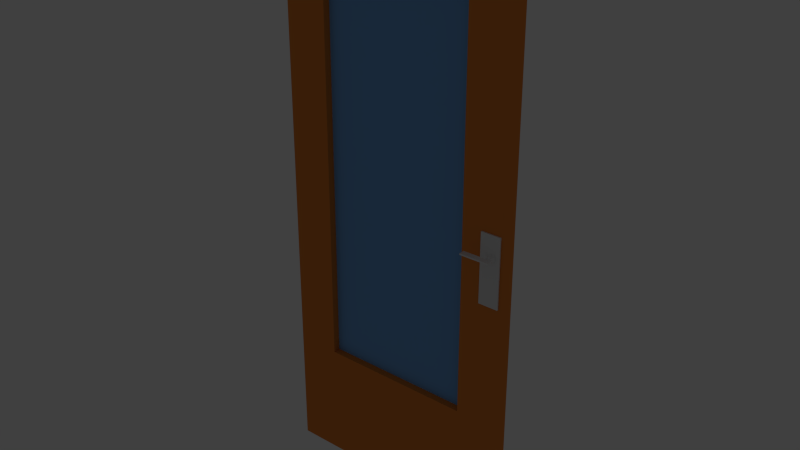 # Source: OfficeDoor.blend  (saved by Blender 2.76.0; exported with 4.5.12 LTS)
import bpy
from mathutils import Matrix  # noqa: F401  (used for matrix-valued properties, if any)

bpy.ops.wm.read_factory_settings(use_empty=True)
scene = bpy.context.scene
scene.name = 'Scene'

# ---- collections
col_collection_1 = bpy.data.collections.new('Collection 1'); scene.collection.children.link(col_collection_1)

# ---- materials (node trees are filled in below, after node groups)
mat_doorcolor_001 = bpy.data.materials.new('DoorColor.001')
mat_doorcolor_001.alpha_threshold = 0.0
mat_doorcolor_001.use_transparent_shadow = False
mat_doorcolor_001.diffuse_color = (0.8, 0.2466, 0.04968, 1.0)
mat_doorcolor_001.roughness = 0.5
mat_vitrecolor_001 = bpy.data.materials.new('VitreColor.001')
mat_vitrecolor_001.alpha_threshold = 0.0
mat_vitrecolor_001.use_transparent_shadow = False
mat_vitrecolor_001.diffuse_color = (0.1847, 0.4141, 0.8, 1.0)
mat_vitrecolor_001.roughness = 0.5
mat_doorknock = bpy.data.materials.new('DoorKnock')
mat_doorknock.alpha_threshold = 0.0
mat_doorknock.use_transparent_shadow = False
mat_doorknock.roughness = 0.5
mat_material = bpy.data.materials.new('Material')
mat_material.alpha_threshold = 0.0
mat_material.use_transparent_shadow = False
mat_material.roughness = 0.5

# ---- material node trees

# ---- world
world_world = bpy.data.worlds.new('World'); scene.world = world_world
world_world.color = (0.05088, 0.05088, 0.05088)
world_world.use_sun_shadow = False
world_world.sun_shadow_jitter_overblur = 0.0
world_world.cycles.sampling_method = 'MANUAL'
world_world.cycles.sample_map_resolution = 256

# ---- cameras
cam_camera = bpy.data.cameras.new('Camera')
cam_camera.clip_end = 100.0
cam_camera.lens = 35.0
cam_camera.sensor_width = 32.0
cam_camera.sensor_height = 18.0
cam_camera.ortho_scale = 7.314
cam_camera.dof.focus_distance = 0.0
cam_camera.dof.aperture_fstop = 128.0

# ---- lights
light_lamp = bpy.data.lights.new('Lamp', 'POINT')
light_lamp.transmission_factor = 0.0
light_lamp.cutoff_distance = 30.0
light_lamp.energy = 100.0
light_lamp.shadow_buffer_clip_start = 1.001
light_lamp.shadow_soft_size = 0.1
light_lamp.shadow_maximum_resolution = 0.006
light_lamp.use_absolute_resolution = True
light_lamp.cycles.use_multiple_importance_sampling = False

# ---- meshes
me_cube_002 = bpy.data.meshes.new('Cube.002')
me_cube_002.from_pydata([(0.0003149, -0.02484, 0.9747), (0.0003149, 0.02453, 0.9747), (0.0003149, 0.02516, -0.9718), (0.0005899, 0.02516, -0.9747), (0.0003149, 0.02453, -0.9753), (-0.0003148, 0.02453, -0.9747), (0.0003149, -0.02421, -0.9753), (0.0005899, -0.02484, -0.9747), (0.0003149, -0.02484, -0.9718), (-0.0003148, -0.02421, -0.9747), (0.1497, -0.02484, 0.8247), (0.6797, -0.02421, 0.8247), (0.8297, -0.02484, 0.9747), (0.8297, -0.02421, 0.9747), (0.1497, -0.02484, -0.5653), (0.8297, 0.02453, 0.9747), (0.1497, 0.02516, 0.8247), (0.1497, 0.0001575, 0.8247), (0.1497, 0.02453, -0.5653), (0.6797, 0.02453, 0.8247), (0.8297, 0.02516, -0.9747), (0.8297, -0.02484, -0.9747), (0.6797, -0.02484, -0.5653), (0.6797, 0.02516, -0.5653), (0.6797, 0.0001575, -0.5653), (0.1497, 0.0001575, -0.5653), (0.6797, 0.0001575, 0.8247)], [], [(13, 15, 1, 0), (7, 14, 8), (6, 4, 20, 21), (2, 3, 4, 5), (6, 7, 8, 9), (1, 2, 5), (4, 6, 9, 5), (8, 0, 9), (21, 7, 6), (10, 11, 12, 0, 8, 14), (10, 14, 18, 16), (18, 3, 2), (11, 10, 16, 19), (0, 1, 5, 9), (17, 25, 24, 26), (15, 12, 21, 20), (14, 7, 21, 12, 11, 22), (3, 18, 23, 19, 15, 20), (19, 23, 22, 11), (14, 22, 23, 18), (16, 18, 2, 1, 15, 19), (3, 20, 4), (12, 15, 13), (13, 0, 12)])
me_cube_002.polygons.foreach_set('material_index', [0, 0, 0, 0, 0, 0, 0, 0, 0, 0, 0, 0, 0, 0, 1, 0, 0, 0, 0, 0, 0, 0, 0, 0])
me_cube_002.materials.append(mat_doorcolor_001)
me_cube_002.materials.append(mat_vitrecolor_001)
me_cube_002.materials.append(mat_doorknock)
me_cube_002.use_remesh_preserve_volume = False
me_cube_002.use_remesh_preserve_attributes = False
me_cube_002.use_mirror_vertex_groups = False
me_cube_002.update()
me_cube_003 = bpy.data.meshes.new('Cube.003')
me_cube_003.from_pydata([(0.9987, 0.04683, 0.7501), (0.9987, 0.04683, 0.99), (0.9987, 0.05192, 0.7501), (0.9987, 0.05192, 0.99), (1.067, 0.04683, 0.7501), (1.067, 0.04683, 0.99), (1.067, 0.05192, 0.7501), (1.067, 0.05192, 0.99)], [], [(3, 7, 6, 2), (7, 5, 4, 6), (5, 1, 0, 4), (0, 2, 6, 4), (5, 7, 3, 1), (0, 1, 3, 2)])
me_cube_003.polygons.foreach_set('material_index', [2, 2, 2, 2, 2, 2])
me_cube_003.materials.append(mat_doorcolor_001)
me_cube_003.materials.append(mat_vitrecolor_001)
me_cube_003.materials.append(mat_doorknock)
me_cube_003.use_remesh_preserve_volume = False
me_cube_003.use_remesh_preserve_attributes = False
me_cube_003.use_mirror_vertex_groups = False
me_cube_003.update()
me_cube_001 = bpy.data.meshes.new('Cube.001')
me_cube_001.from_pydata([(-0.01, -0.02, -0.01), (-0.01, -0.02, 0.01), (-0.01, 9.313e-09, -0.01), (-0.01, 9.313e-09, 0.01), (0.01, -0.02, -0.01), (0.01, -0.02, 0.01), (0.01, 9.313e-09, -0.01), (0.01, 9.313e-09, 0.01)], [], [(1, 3, 2, 0), (3, 7, 6, 2), (7, 5, 4, 6), (5, 1, 0, 4), (0, 2, 6, 4), (5, 7, 3, 1)])
me_cube_001.materials.append(mat_material)
me_cube_001.use_remesh_preserve_volume = False
me_cube_001.use_remesh_preserve_attributes = False
me_cube_001.use_mirror_vertex_groups = False
me_cube_001.update()
me_cube_004 = bpy.data.meshes.new('Cube.004')
me_cube_004.from_pydata([(-0.01, -0.01, -0.01), (-0.01, -0.01, 0.01), (-0.01, 0.01, -0.01), (-0.01, 0.01, 0.01), (0.01, -0.01, -0.01), (0.01, -0.01, 0.01), (0.01, 0.01, -0.01), (0.01, 0.01, 0.01)], [], [(1, 3, 2, 0), (3, 7, 6, 2), (7, 5, 4, 6), (5, 1, 0, 4), (0, 2, 6, 4), (5, 7, 3, 1)])
me_cube_004.use_remesh_preserve_volume = False
me_cube_004.use_remesh_preserve_attributes = False
me_cube_004.use_mirror_vertex_groups = False
me_cube_004.update()
me_cube_005 = bpy.data.meshes.new('Cube.005')
me_cube_005.from_pydata([(0.0, 0.0, 0.0), (0.0, 0.0, 0.25), (0.0, 0.02, 0.0), (0.0, 0.02, 0.25), (0.06667, 0.0, 0.0), (0.06667, 0.0, 0.25), (0.06667, 0.02, 0.0), (0.06667, 0.02, 0.25)], [], [(3, 7, 6, 2), (7, 5, 4, 6), (5, 1, 0, 4), (0, 2, 6, 4), (5, 7, 3, 1), (0, 1, 3, 2)])
me_cube_005.polygons.foreach_set('material_index', [2, 2, 2, 2, 2, 2])
me_cube_005.materials.append(mat_doorcolor_001)
me_cube_005.materials.append(mat_vitrecolor_001)
me_cube_005.materials.append(mat_doorknock)
me_cube_005.use_remesh_preserve_volume = False
me_cube_005.use_remesh_preserve_attributes = False
me_cube_005.use_mirror_vertex_groups = False
me_cube_005.update()
me_cube_006 = bpy.data.meshes.new('Cube.006')
me_cube_006.from_pydata([(-0.01, -0.02, -0.01), (-0.01, -0.02, 0.01), (-0.01, 9.313e-09, -0.01), (-0.01, 9.313e-09, 0.01), (0.01, -0.02, -0.01), (0.01, -0.02, 0.01), (0.01, 9.313e-09, -0.01), (0.01, 9.313e-09, 0.01)], [], [(1, 3, 2, 0), (3, 7, 6, 2), (7, 5, 4, 6), (5, 1, 0, 4), (0, 2, 6, 4), (5, 7, 3, 1)])
me_cube_006.materials.append(mat_material)
me_cube_006.use_remesh_preserve_volume = False
me_cube_006.use_remesh_preserve_attributes = False
me_cube_006.use_mirror_vertex_groups = False
me_cube_006.update()
me_cube_007 = bpy.data.meshes.new('Cube.007')
me_cube_007.from_pydata([(-0.01, -0.01, -0.01), (-0.01, -0.01, 0.01), (-0.01, 0.01, -0.01), (-0.01, 0.01, 0.01), (0.01, -0.01, -0.01), (0.01, -0.01, 0.01), (0.01, 0.01, -0.01), (0.01, 0.01, 0.01)], [], [(1, 3, 2, 0), (3, 7, 6, 2), (7, 5, 4, 6), (5, 1, 0, 4), (0, 2, 6, 4), (5, 7, 3, 1)])
me_cube_007.use_remesh_preserve_volume = False
me_cube_007.use_remesh_preserve_attributes = False
me_cube_007.use_mirror_vertex_groups = False
me_cube_007.update()

# ---- objects
ob_door_hinge = bpy.data.objects.new('Door.Hinge', None)
ob_door_frame = bpy.data.objects.new('Door.Frame', me_cube_002)
ob_knockdoor_001 = bpy.data.objects.new('KnockDoor.001', me_cube_003)
ob_hinge_knockdoor_1 = bpy.data.objects.new('Hinge.KnockDoor.1', None)
ob_knockdoor_1 = bpy.data.objects.new('KnockDoor.1', me_cube_001)
ob_cube = bpy.data.objects.new('Cube', me_cube_004)
ob_knockdoor_002 = bpy.data.objects.new('KnockDoor.002', me_cube_005)
ob_hinge_knockdoor_002 = bpy.data.objects.new('Hinge.KnockDoor.002', None)
ob_knockdoor_003 = bpy.data.objects.new('KnockDoor.003', me_cube_006)
ob_cube_001 = bpy.data.objects.new('Cube.001', me_cube_007)
ob_lamp = bpy.data.objects.new('Lamp', light_lamp)
ob_camera = bpy.data.objects.new('Camera', cam_camera)

# ---- transforms, parenting, visibility, modifiers, constraints
ob_door_hinge.location = (1.0, 1.025, -0.02469)
ob_door_hinge.rotation_euler = (0.0, 0.0, 0.001545)
ob_door_hinge.scale = (0.05845, 0.05845, 0.05845)
ob_door_hinge.lock_rotation = (True, True, False)
ob_door_hinge.empty_display_type = 'CUBE'
ob_door_hinge.empty_image_offset = (0.0, 0.0)
ob_door_hinge.lineart.crease_threshold = 0.0
ob_door_frame.parent = ob_door_hinge
ob_door_frame.matrix_parent_inverse = Matrix(((17.11, 0.0, 0.0, -17.11), (0.0, 17.11, 0.0, -17.53), (0.0, 0.0, 17.11, 0.4223), (0.0, 0.0, 0.0, 1.0)))
ob_door_frame.location = (1.0, 1.025, -0.02469)
ob_door_frame.lock_rotation = (True, True, False)
ob_door_frame.lineart.crease_threshold = 0.0
ob_knockdoor_001.parent = ob_door_frame
ob_knockdoor_001.matrix_parent_inverse = Matrix(((1.0, 5.96e-08, 0.0, -1.0), (0.0, 1.0, 0.0, -1.025), (0.0, 0.0, 1.0, 0.02469), (0.0, 0.0, 0.0, 1.0)))
ob_knockdoor_001.location = (0.7513, 0.9477, -0.91)
ob_knockdoor_001.lineart.crease_threshold = 0.0
ob_hinge_knockdoor_1.parent = ob_knockdoor_001
ob_hinge_knockdoor_1.matrix_parent_inverse = Matrix(((1.0, 0.0, 0.0, -0.75), (0.0, 1.0, 0.0, -0.94), (0.0, 0.0, 1.0, 0.91), (0.0, 0.0, 0.0, 1.0)))
ob_hinge_knockdoor_1.location = (1.792, 0.9883, 0.005716)
ob_hinge_knockdoor_1.scale = (0.02042, 0.02042, 0.02042)
ob_hinge_knockdoor_1.lock_rotation = (True, False, True)
ob_hinge_knockdoor_1.empty_display_type = 'CUBE'
ob_hinge_knockdoor_1.empty_image_offset = (0.0, 0.0)
ob_hinge_knockdoor_1.lineart.crease_threshold = 0.0
ob_knockdoor_1.parent = ob_hinge_knockdoor_1
ob_knockdoor_1.matrix_parent_inverse = Matrix(((48.98, 0.0, 0.0, -89.48), (-1.907e-06, 48.98, 0.0, -44.97), (0.0, 0.0, 48.98, -0.5505), (0.0, 0.0, 0.0, 1.0)))
ob_knockdoor_1.location = (1.827, 0.9182, 0.01124)
ob_knockdoor_1.rotation_euler = (0.0, -0.008839, 0.0)
ob_knockdoor_1.lineart.crease_threshold = 0.0
ob_cube.parent = ob_knockdoor_1
ob_cube.matrix_parent_inverse = Matrix(((1.0, 0.0, 0.008839, -1.827), (5.96e-08, 1.0, 0.0, -0.9182), (-0.008839, 0.0, 1.0, 0.004907), (0.0, 0.0, 0.0, 1.0)))
ob_cube.location = (1.787, 0.8886, 0.0116)
ob_cube.rotation_euler = (0.0, -0.008839, 0.0)
ob_cube.scale = (5.0, 1.0, 0.25)
ob_cube.lineart.crease_threshold = 0.0
ob_knockdoor_002.parent = ob_door_frame
ob_knockdoor_002.matrix_parent_inverse = Matrix(((1.0, 5.96e-08, 0.0, -1.0), (0.0, 1.0, 0.0, -1.025), (0.0, 0.0, 1.0, 0.02469), (0.0, 0.0, 0.0, 1.0)))
ob_knockdoor_002.location = (1.798, 1.07, -0.1704)
ob_knockdoor_002.rotation_euler = (0.0, 0.0, -3.125)
ob_knockdoor_002.lineart.crease_threshold = 0.0
ob_hinge_knockdoor_002.parent = ob_knockdoor_002
ob_hinge_knockdoor_002.location = (0.03035, -0.002245, 0.1672)
ob_hinge_knockdoor_002.scale = (0.02042, 0.02042, 0.02042)
ob_hinge_knockdoor_002.lock_rotation = (True, False, True)
ob_hinge_knockdoor_002.empty_display_type = 'CUBE'
ob_hinge_knockdoor_002.empty_image_offset = (0.0, 0.0)
ob_hinge_knockdoor_002.lineart.crease_threshold = 0.0
ob_knockdoor_003.parent = ob_hinge_knockdoor_002
ob_knockdoor_003.matrix_parent_inverse = Matrix(((48.98, 0.0, 0.0, -89.48), (-1.907e-06, 48.98, 0.0, -44.97), (0.0, 0.0, 48.98, -0.5505), (0.0, 0.0, 0.0, 1.0)))
ob_knockdoor_003.location = (1.827, 0.9182, 0.01124)
ob_knockdoor_003.rotation_euler = (0.0, -0.008839, 0.0)
ob_knockdoor_003.lineart.crease_threshold = 0.0
ob_cube_001.parent = ob_knockdoor_003
ob_cube_001.matrix_parent_inverse = Matrix(((1.0, 0.0, 0.008839, -1.827), (5.96e-08, 1.0, 0.0, -0.9182), (-0.008839, 0.0, 1.0, 0.004907), (0.0, 0.0, 0.0, 1.0)))
ob_cube_001.location = (1.866, 0.8873, 0.0116)
ob_cube_001.scale = (5.0, 1.0, 0.25)
ob_cube_001.lineart.crease_threshold = 0.0
ob_lamp.location = (0.9697, 6.441, 1.375)
ob_lamp.rotation_euler = (0.6503, 0.05522, 1.866)
ob_lamp.lock_rotations_4d = False
ob_lamp.empty_display_type = 'ARROWS'
ob_lamp.color = (0.0, 0.0, 0.0, 0.0)
ob_lamp.lineart.crease_threshold = 0.0
ob_camera.location = (2.001, -6.525, 2.744)
ob_camera.rotation_euler = (1.203, 0.01396, -0.03302)
ob_camera.lock_rotations_4d = False
ob_camera.empty_display_type = 'ARROWS'
ob_camera.color = (0.0, 0.0, 0.0, 0.0)
ob_camera.display_type = 'WIRE'
ob_camera.lineart.crease_threshold = 0.0

# ---- collection membership
col_collection_1.objects.link(ob_door_hinge)
col_collection_1.objects.link(ob_door_frame)
col_collection_1.objects.link(ob_knockdoor_001)
col_collection_1.objects.link(ob_hinge_knockdoor_1)
col_collection_1.objects.link(ob_knockdoor_1)
col_collection_1.objects.link(ob_cube)
col_collection_1.objects.link(ob_knockdoor_002)
col_collection_1.objects.link(ob_hinge_knockdoor_002)
col_collection_1.objects.link(ob_knockdoor_003)
col_collection_1.objects.link(ob_cube_001)
col_collection_1.objects.link(ob_lamp)
col_collection_1.objects.link(ob_camera)

# ---- scene / render settings (as saved in the file)
scene.camera = ob_cube
scene.frame_start = 1; scene.frame_end = 250; scene.frame_set(2)
scene.render.engine = 'BLENDER_EEVEE_NEXT'
scene.render.resolution_percentage = 50
scene.render.dither_intensity = 0.0
scene.cycles.use_denoising = False
scene.cycles.samples = 10
scene.cycles.sampling_pattern = 'TABULATED_SOBOL'
scene.cycles.light_sampling_threshold = 0.0
scene.cycles.use_adaptive_sampling = False
scene.cycles.use_light_tree = False
scene.cycles.blur_glossy = 0.0
scene.cycles.pixel_filter_type = 'GAUSSIAN'
scene.cycles.sample_clamp_indirect = 0.0
scene.view_settings.view_transform = 'Standard'
bpy.context.view_layer.update()

# ---- added for rendering (the .blend has no active camera): camera
cam_auto = bpy.data.cameras.new('AutoCamera')
cam_auto.lens = 50.0
cam_auto.sensor_width = 36.0
cam_auto.clip_end = 1000.0
ob_auto_camera = bpy.data.objects.new('AutoCamera', cam_auto)
scene.collection.objects.link(ob_auto_camera)
ob_auto_camera.location = (3.38121, -1.32347, 1.54797)
ob_auto_camera.rotation_euler = (1.09748, -7.21219e-08, 0.694738)
scene.camera = ob_auto_camera
bpy.context.view_layer.update()
